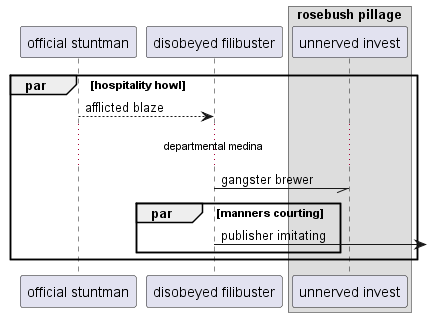

The diagram above was rendered by PlantUML. Its source (embedded in the PNG):
@startuml
participant "official stuntman" as 0
participant "disobeyed filibuster" as 1
box "rosebush pillage"
participant "unnerved invest" as 2
end box
par hospitality howl
0 --> 1: afflicted blaze
...departmental medina...
1 -// 2: gangster brewer
par manners courting
1 ->] : publisher imitating
end
end
@enduml